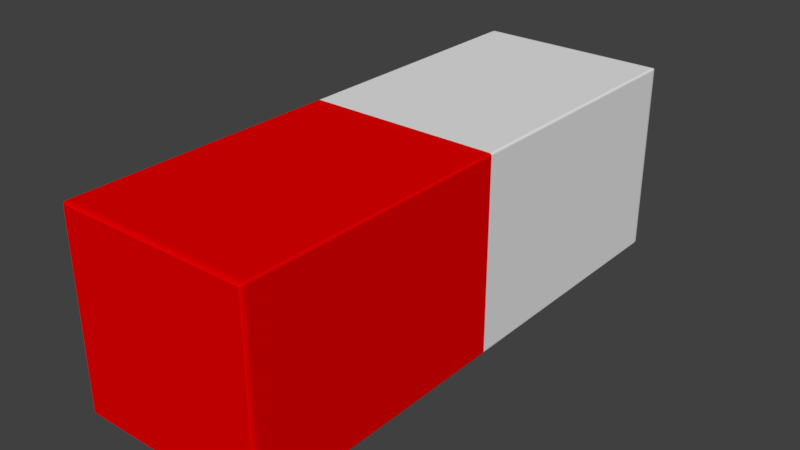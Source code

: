 # Source: magnet.blend  (saved by Blender 2.79.0; exported with 4.5.12 LTS)
import bpy
from mathutils import Matrix  # noqa: F401  (used for matrix-valued properties, if any)

bpy.ops.wm.read_factory_settings(use_empty=True)
scene = bpy.context.scene
scene.name = 'Scene'

# ---- collections
col_collection_1 = bpy.data.collections.new('Collection 1'); scene.collection.children.link(col_collection_1)

# ---- materials (node trees are filled in below, after node groups)
mat_material_001 = bpy.data.materials.new('Material.001')
mat_material_001.alpha_threshold = 0.0
mat_material_001.use_transparent_shadow = False
mat_material_001.diffuse_color = (0.8, 0.0, 0.0003544, 1.0)
mat_material_001.roughness = 0.5
mat_material_002 = bpy.data.materials.new('Material.002')
mat_material_002.alpha_threshold = 0.0
mat_material_002.use_transparent_shadow = False
mat_material_002.roughness = 0.5

# ---- material node trees

# ---- world
world_world = bpy.data.worlds.new('World'); scene.world = world_world
world_world.color = (0.05088, 0.05088, 0.05088)
world_world.use_sun_shadow = False
world_world.sun_shadow_jitter_overblur = 0.0
world_world.cycles.sampling_method = 'MANUAL'

# ---- meshes
me_cube_001 = bpy.data.meshes.new('Cube.001')
me_cube_001.from_pydata([(-0.9789, -0.9789, -1.0), (-0.9789, -1.0, -0.9789), (-1.0, -0.9789, -0.9789), (-0.9789, -0.9894, -0.9972), (-0.9894, -0.9789, -0.9972), (-0.989, -0.989, -0.9944), (-0.9894, -0.9972, -0.9789), (-0.9789, -0.9972, -0.9894), (-0.989, -0.9944, -0.989), (-0.9972, -0.9789, -0.9894), (-0.9972, -0.9894, -0.9789), (-0.9944, -0.989, -0.989), (-1.0, -0.9789, 0.9789), (-0.9789, -1.0, 0.9789), (-0.9789, -0.9789, 1.0), (-0.9972, -0.9894, 0.9789), (-0.9972, -0.9789, 0.9894), (-0.9944, -0.989, 0.989), (-0.9789, -0.9972, 0.9894), (-0.9894, -0.9972, 0.9789), (-0.989, -0.9944, 0.989), (-0.9894, -0.9789, 0.9972), (-0.9789, -0.9894, 0.9972), (-0.989, -0.989, 0.9944), (-1.0, 0.9789, -0.9789), (-0.9789, 1.0, -0.9789), (-0.9789, 0.9789, -1.0), (-0.9972, 0.9894, -0.9789), (-0.9972, 0.9789, -0.9894), (-0.9944, 0.989, -0.989), (-0.9789, 0.9972, -0.9894), (-0.9894, 0.9972, -0.9789), (-0.989, 0.9944, -0.989), (-0.9894, 0.9789, -0.9972), (-0.9789, 0.9894, -0.9972), (-0.989, 0.989, -0.9944), (-0.9789, 0.9789, 1.0), (-0.9789, 1.0, 0.9789), (-1.0, 0.9789, 0.9789), (-0.9789, 0.9894, 0.9972), (-0.9894, 0.9789, 0.9972), (-0.989, 0.989, 0.9944), (-0.9894, 0.9972, 0.9789), (-0.9789, 0.9972, 0.9894), (-0.989, 0.9944, 0.989), (-0.9972, 0.9789, 0.9894), (-0.9972, 0.9894, 0.9789), (-0.9944, 0.989, 0.989), (1.0, -0.9789, -0.9789), (0.9789, -1.0, -0.9789), (0.9789, -0.9789, -1.0), (0.9972, -0.9894, -0.9789), (0.9972, -0.9789, -0.9894), (0.9944, -0.989, -0.989), (0.9789, -0.9972, -0.9894), (0.9894, -0.9972, -0.9789), (0.989, -0.9944, -0.989), (0.9894, -0.9789, -0.9972), (0.9789, -0.9894, -0.9972), (0.989, -0.989, -0.9944), (0.9789, -0.9789, 1.0), (0.9789, -1.0, 0.9789), (1.0, -0.9789, 0.9789), (0.9789, -0.9894, 0.9972), (0.9894, -0.9789, 0.9972), (0.989, -0.989, 0.9944), (0.9894, -0.9972, 0.9789), (0.9789, -0.9972, 0.9894), (0.989, -0.9944, 0.989), (0.9972, -0.9789, 0.9894), (0.9972, -0.9894, 0.9789), (0.9944, -0.989, 0.989), (0.9789, 0.9789, -1.0), (0.9789, 1.0, -0.9789), (1.0, 0.9789, -0.9789), (0.9789, 0.9894, -0.9972), (0.9894, 0.9789, -0.9972), (0.989, 0.989, -0.9944), (0.9894, 0.9972, -0.9789), (0.9789, 0.9972, -0.9894), (0.989, 0.9944, -0.989), (0.9972, 0.9789, -0.9894), (0.9972, 0.9894, -0.9789), (0.9944, 0.989, -0.989), (0.9789, 0.9789, 1.0), (1.0, 0.9789, 0.9789), (0.9789, 1.0, 0.9789), (0.9894, 0.9789, 0.9972), (0.9789, 0.9894, 0.9972), (0.989, 0.989, 0.9944), (0.9972, 0.9894, 0.9789), (0.9972, 0.9789, 0.9894), (0.9944, 0.989, 0.989), (0.9789, 0.9972, 0.9894), (0.9894, 0.9972, 0.9789), (0.989, 0.9944, 0.989), (-1.0, 0.0, -0.9789), (-0.9789, 0.0, -1.0), (-0.9972, 0.0, -0.9895), (-0.9895, 0.0, -0.9972), (-1.0, 0.0, 0.9789), (-0.9789, 0.0, 1.0), (-0.9972, 0.0, 0.9895), (-0.9895, 0.0, 0.9972), (1.0, 0.0, -0.9789), (0.9789, 0.0, -1.0), (0.9972, 0.0, -0.9895), (0.9895, 0.0, -0.9972), (1.0, 0.0, 0.9789), (0.9789, 0.0, 1.0), (0.9972, 0.0, 0.9895), (0.9895, 0.0, 0.9972)], [], [(84, 36, 101, 109), (26, 72, 105, 97), (74, 85, 108, 104), (97, 105, 50, 0), (109, 101, 14, 60), (25, 37, 86, 73), (104, 108, 62, 48), (96, 100, 38, 24), (49, 61, 13, 1), (0, 3, 5, 4), (3, 7, 8, 5), (1, 6, 8, 7), (6, 10, 11, 8), (2, 9, 11, 10), (9, 4, 5, 11), (5, 8, 11), (12, 15, 17, 16), (15, 19, 20, 17), (13, 18, 20, 19), (18, 22, 23, 20), (14, 21, 23, 22), (21, 16, 17, 23), (17, 20, 23), (24, 27, 29, 28), (27, 31, 32, 29), (25, 30, 32, 31), (30, 34, 35, 32), (26, 33, 35, 34), (33, 28, 29, 35), (29, 32, 35), (36, 39, 41, 40), (39, 43, 44, 41), (37, 42, 44, 43), (42, 46, 47, 44), (38, 45, 47, 46), (45, 40, 41, 47), (41, 44, 47), (48, 51, 53, 52), (51, 55, 56, 53), (49, 54, 56, 55), (54, 58, 59, 56), (50, 57, 59, 58), (57, 52, 53, 59), (53, 56, 59), (60, 63, 65, 64), (63, 67, 68, 65), (61, 66, 68, 67), (66, 70, 71, 68), (62, 69, 71, 70), (69, 64, 65, 71), (65, 68, 71), (72, 75, 77, 76), (75, 79, 80, 77), (73, 78, 80, 79), (78, 82, 83, 80), (74, 81, 83, 82), (81, 76, 77, 83), (77, 80, 83), (84, 87, 89, 88), (87, 91, 92, 89), (85, 90, 92, 91), (90, 94, 95, 92), (86, 93, 95, 94), (93, 88, 89, 95), (89, 92, 95), (97, 0, 4, 99), (99, 4, 9, 98), (98, 9, 2, 96), (1, 13, 19, 6), (6, 19, 15, 10), (10, 15, 12, 2), (101, 36, 40, 103), (103, 40, 45, 102), (102, 45, 38, 100), (37, 25, 31, 42), (42, 31, 27, 46), (46, 27, 24, 38), (72, 26, 34, 75), (75, 34, 30, 79), (79, 30, 25, 73), (36, 84, 88, 39), (39, 88, 93, 43), (43, 93, 86, 37), (85, 74, 82, 90), (90, 82, 78, 94), (94, 78, 73, 86), (105, 72, 76, 107), (107, 76, 81, 106), (106, 81, 74, 104), (109, 60, 64, 111), (111, 64, 69, 110), (110, 69, 62, 108), (61, 49, 55, 66), (66, 55, 51, 70), (70, 51, 48, 62), (0, 50, 58, 3), (3, 58, 54, 7), (7, 54, 49, 1), (60, 14, 22, 63), (63, 22, 18, 67), (67, 18, 13, 61), (26, 97, 99, 33), (33, 99, 98, 28), (28, 98, 96, 24), (14, 101, 103, 21), (21, 103, 102, 16), (16, 102, 100, 12), (50, 105, 107, 57), (57, 107, 106, 52), (52, 106, 104, 48), (84, 109, 111, 87), (87, 111, 110, 91), (91, 110, 108, 85), (2, 12, 100, 96)])
me_cube_001.polygons.foreach_set('material_index', [1, 1, 1, 0, 0, 1, 0, 1, 0, 0, 0, 0, 0, 0, 0, 0, 0, 0, 0, 0, 0, 0, 0, 1, 1, 1, 1, 1, 1, 1, 1, 1, 1, 1, 1, 1, 1, 0, 0, 0, 0, 0, 0, 0, 0, 0, 0, 0, 0, 0, 0, 1, 1, 1, 1, 1, 1, 1, 1, 1, 1, 1, 1, 1, 1, 0, 0, 0, 0, 0, 0, 1, 1, 1, 1, 1, 1, 1, 1, 1, 1, 1, 1, 1, 1, 1, 1, 1, 1, 0, 0, 0, 0, 0, 0, 0, 0, 0, 0, 0, 0, 1, 1, 1, 0, 0, 0, 0, 0, 0, 1, 1, 1, 0])
me_cube_001.materials.append(mat_material_001)
me_cube_001.materials.append(mat_material_002)
me_cube_001.use_remesh_preserve_volume = False
me_cube_001.use_remesh_preserve_attributes = False
me_cube_001.use_mirror_vertex_groups = False
me_cube_001.update()

# ---- objects
ob_cube = bpy.data.objects.new('Cube', me_cube_001)

# ---- transforms, parenting, visibility, modifiers, constraints
ob_cube.location = (0.0, 0.0, 0.0)
ob_cube.scale = (1.0, 2.851, 1.0)
ob_cube.lineart.crease_threshold = 0.0

# ---- collection membership
col_collection_1.objects.link(ob_cube)

# ---- scene / render settings (as saved in the file)
scene.frame_start = 1; scene.frame_end = 250; scene.frame_set(1)
scene.render.engine = 'BLENDER_EEVEE_NEXT'
scene.render.resolution_percentage = 50
scene.render.dither_intensity = 0.0
scene.cycles.use_denoising = False
scene.cycles.samples = 128
scene.cycles.sampling_pattern = 'TABULATED_SOBOL'
scene.cycles.use_adaptive_sampling = False
scene.cycles.use_light_tree = False
scene.cycles.blur_glossy = 0.0
scene.cycles.sample_clamp_indirect = 0.0
scene.view_settings.view_transform = 'Standard'
bpy.context.view_layer.update()

# ---- added for rendering (the .blend has no active camera and no usable light): camera, sun
cam_auto = bpy.data.cameras.new('AutoCamera')
cam_auto.lens = 50.0
cam_auto.sensor_width = 36.0
cam_auto.clip_end = 1000.0
ob_auto_camera = bpy.data.objects.new('AutoCamera', cam_auto)
scene.collection.objects.link(ob_auto_camera)
ob_auto_camera.location = (5.88977, -7.06772, 4.71181)
ob_auto_camera.rotation_euler = (1.09748, -7.21219e-08, 0.694738)
scene.camera = ob_auto_camera
light_auto_sun = bpy.data.lights.new('AutoSun', 'SUN')
light_auto_sun.energy = 3.0
light_auto_sun.angle = 0.0523599
ob_auto_sun = bpy.data.objects.new('AutoSun', light_auto_sun)
scene.collection.objects.link(ob_auto_sun)
ob_auto_sun.rotation_euler = (0.872665, 0.174533, 0.523599)
bpy.context.view_layer.update()
